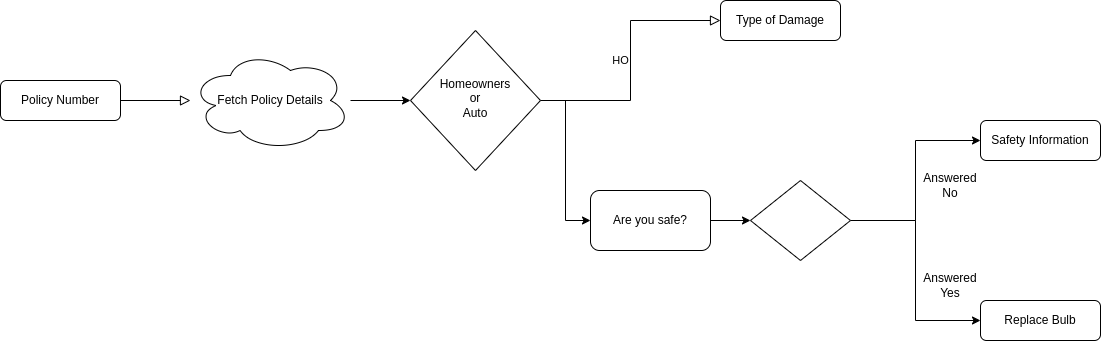

The diagram above was exported from draw.io. Its source (the exported page's mxGraphModel, read from the mxfile embedded in the PNG):
<mxGraphModel dx="2901" dy="1312" grid="1" gridSize="10" guides="1" tooltips="1" connect="1" arrows="1" fold="1" page="1" pageScale="1" pageWidth="827" pageHeight="1169" math="0" shadow="0">
  <root>
    <mxCell id="WIyWlLk6GJQsqaUBKTNV-0" />
    <mxCell id="WIyWlLk6GJQsqaUBKTNV-1" parent="WIyWlLk6GJQsqaUBKTNV-0" />
    <mxCell id="WIyWlLk6GJQsqaUBKTNV-2" value="" style="rounded=0;html=1;jettySize=auto;orthogonalLoop=1;fontSize=11;endArrow=block;endFill=0;endSize=8;strokeWidth=1;shadow=0;labelBackgroundColor=none;edgeStyle=orthogonalEdgeStyle;" parent="WIyWlLk6GJQsqaUBKTNV-1" source="WIyWlLk6GJQsqaUBKTNV-3" target="8i4xVXQs7z4lipEvI_GU-1" edge="1">
      <mxGeometry relative="1" as="geometry">
        <mxPoint x="-240" y="530" as="targetPoint" />
      </mxGeometry>
    </mxCell>
    <mxCell id="WIyWlLk6GJQsqaUBKTNV-3" value="Policy Number" style="rounded=1;whiteSpace=wrap;html=1;fontSize=12;glass=0;strokeWidth=1;shadow=0;" parent="WIyWlLk6GJQsqaUBKTNV-1" vertex="1">
      <mxGeometry x="-460" y="310" width="120" height="40" as="geometry" />
    </mxCell>
    <mxCell id="WIyWlLk6GJQsqaUBKTNV-5" value="HO" style="edgeStyle=orthogonalEdgeStyle;rounded=0;html=1;jettySize=auto;orthogonalLoop=1;fontSize=11;endArrow=block;endFill=0;endSize=8;strokeWidth=1;shadow=0;labelBackgroundColor=none;" parent="WIyWlLk6GJQsqaUBKTNV-1" source="WIyWlLk6GJQsqaUBKTNV-6" target="WIyWlLk6GJQsqaUBKTNV-7" edge="1">
      <mxGeometry y="10" relative="1" as="geometry">
        <mxPoint as="offset" />
      </mxGeometry>
    </mxCell>
    <mxCell id="8i4xVXQs7z4lipEvI_GU-13" style="edgeStyle=orthogonalEdgeStyle;rounded=0;orthogonalLoop=1;jettySize=auto;html=1;entryX=0;entryY=0.5;entryDx=0;entryDy=0;" edge="1" parent="WIyWlLk6GJQsqaUBKTNV-1" source="WIyWlLk6GJQsqaUBKTNV-6" target="8i4xVXQs7z4lipEvI_GU-6">
      <mxGeometry relative="1" as="geometry" />
    </mxCell>
    <mxCell id="WIyWlLk6GJQsqaUBKTNV-6" value="Homeowners&lt;br&gt;or&lt;br&gt;Auto" style="rhombus;whiteSpace=wrap;html=1;shadow=0;fontFamily=Helvetica;fontSize=12;align=center;strokeWidth=1;spacing=6;spacingTop=-4;" parent="WIyWlLk6GJQsqaUBKTNV-1" vertex="1">
      <mxGeometry x="-50" y="260" width="130" height="140" as="geometry" />
    </mxCell>
    <mxCell id="WIyWlLk6GJQsqaUBKTNV-7" value="Type of Damage" style="rounded=1;whiteSpace=wrap;html=1;fontSize=12;glass=0;strokeWidth=1;shadow=0;" parent="WIyWlLk6GJQsqaUBKTNV-1" vertex="1">
      <mxGeometry x="260" y="230" width="120" height="40" as="geometry" />
    </mxCell>
    <mxCell id="8i4xVXQs7z4lipEvI_GU-8" style="edgeStyle=orthogonalEdgeStyle;rounded=0;orthogonalLoop=1;jettySize=auto;html=1;entryX=0;entryY=0.5;entryDx=0;entryDy=0;" edge="1" parent="WIyWlLk6GJQsqaUBKTNV-1" source="WIyWlLk6GJQsqaUBKTNV-10" target="WIyWlLk6GJQsqaUBKTNV-12">
      <mxGeometry relative="1" as="geometry" />
    </mxCell>
    <mxCell id="8i4xVXQs7z4lipEvI_GU-12" style="edgeStyle=orthogonalEdgeStyle;rounded=0;orthogonalLoop=1;jettySize=auto;html=1;entryX=0;entryY=0.5;entryDx=0;entryDy=0;" edge="1" parent="WIyWlLk6GJQsqaUBKTNV-1" source="WIyWlLk6GJQsqaUBKTNV-10" target="WIyWlLk6GJQsqaUBKTNV-11">
      <mxGeometry relative="1" as="geometry" />
    </mxCell>
    <mxCell id="WIyWlLk6GJQsqaUBKTNV-10" value="" style="rhombus;whiteSpace=wrap;html=1;shadow=0;fontFamily=Helvetica;fontSize=12;align=center;strokeWidth=1;spacing=6;spacingTop=-4;" parent="WIyWlLk6GJQsqaUBKTNV-1" vertex="1">
      <mxGeometry x="290" y="410" width="100" height="80" as="geometry" />
    </mxCell>
    <mxCell id="WIyWlLk6GJQsqaUBKTNV-11" value="Safety Information" style="rounded=1;whiteSpace=wrap;html=1;fontSize=12;glass=0;strokeWidth=1;shadow=0;" parent="WIyWlLk6GJQsqaUBKTNV-1" vertex="1">
      <mxGeometry x="520" y="350" width="120" height="40" as="geometry" />
    </mxCell>
    <mxCell id="WIyWlLk6GJQsqaUBKTNV-12" value="Replace Bulb" style="rounded=1;whiteSpace=wrap;html=1;fontSize=12;glass=0;strokeWidth=1;shadow=0;" parent="WIyWlLk6GJQsqaUBKTNV-1" vertex="1">
      <mxGeometry x="520" y="530" width="120" height="40" as="geometry" />
    </mxCell>
    <mxCell id="8i4xVXQs7z4lipEvI_GU-2" style="edgeStyle=orthogonalEdgeStyle;rounded=0;orthogonalLoop=1;jettySize=auto;html=1;entryX=0;entryY=0.5;entryDx=0;entryDy=0;" edge="1" parent="WIyWlLk6GJQsqaUBKTNV-1" source="8i4xVXQs7z4lipEvI_GU-1" target="WIyWlLk6GJQsqaUBKTNV-6">
      <mxGeometry relative="1" as="geometry" />
    </mxCell>
    <mxCell id="8i4xVXQs7z4lipEvI_GU-1" value="Fetch Policy Details" style="ellipse;shape=cloud;whiteSpace=wrap;html=1;" vertex="1" parent="WIyWlLk6GJQsqaUBKTNV-1">
      <mxGeometry x="-270" y="280" width="160" height="100" as="geometry" />
    </mxCell>
    <mxCell id="8i4xVXQs7z4lipEvI_GU-7" style="edgeStyle=orthogonalEdgeStyle;rounded=0;orthogonalLoop=1;jettySize=auto;html=1;" edge="1" parent="WIyWlLk6GJQsqaUBKTNV-1" source="8i4xVXQs7z4lipEvI_GU-6" target="WIyWlLk6GJQsqaUBKTNV-10">
      <mxGeometry relative="1" as="geometry" />
    </mxCell>
    <mxCell id="8i4xVXQs7z4lipEvI_GU-6" value="Are you safe?" style="rounded=1;whiteSpace=wrap;html=1;" vertex="1" parent="WIyWlLk6GJQsqaUBKTNV-1">
      <mxGeometry x="130" y="420" width="120" height="60" as="geometry" />
    </mxCell>
    <mxCell id="8i4xVXQs7z4lipEvI_GU-10" value="Answered No" style="text;html=1;strokeColor=none;fillColor=none;align=center;verticalAlign=middle;whiteSpace=wrap;rounded=0;" vertex="1" parent="WIyWlLk6GJQsqaUBKTNV-1">
      <mxGeometry x="460" y="400" width="60" height="30" as="geometry" />
    </mxCell>
    <mxCell id="8i4xVXQs7z4lipEvI_GU-11" value="Answered Yes" style="text;html=1;strokeColor=none;fillColor=none;align=center;verticalAlign=middle;whiteSpace=wrap;rounded=0;" vertex="1" parent="WIyWlLk6GJQsqaUBKTNV-1">
      <mxGeometry x="460" y="500" width="60" height="30" as="geometry" />
    </mxCell>
  </root>
</mxGraphModel>